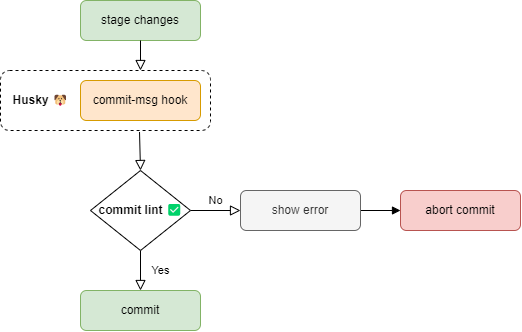

The diagram above was exported from draw.io. Its source (the exported page's mxGraphModel, read from the mxfile embedded in the PNG):
<mxGraphModel dx="865" dy="614" grid="1" gridSize="10" guides="1" tooltips="1" connect="1" arrows="1" fold="1" page="1" pageScale="1" pageWidth="850" pageHeight="1100" math="0" shadow="0">
  <root>
    <mxCell id="0" />
    <mxCell id="1" parent="0" />
    <mxCell id="gWIz19VjBC4scXJmMjh0-41" value="" style="rounded=1;whiteSpace=wrap;html=1;dashed=1;" vertex="1" parent="1">
      <mxGeometry x="80" y="490" width="210" height="60" as="geometry" />
    </mxCell>
    <mxCell id="gWIz19VjBC4scXJmMjh0-13" value="commit-msg hook" style="rounded=1;whiteSpace=wrap;html=1;fontSize=12;glass=0;strokeWidth=1;shadow=0;fillColor=#ffe6cc;strokeColor=#d79b00;" vertex="1" parent="1">
      <mxGeometry x="160" y="500" width="120" height="40" as="geometry" />
    </mxCell>
    <mxCell id="gWIz19VjBC4scXJmMjh0-19" value="" style="rounded=0;html=1;jettySize=auto;orthogonalLoop=1;fontSize=11;endArrow=block;endFill=0;endSize=8;strokeWidth=1;shadow=0;labelBackgroundColor=none;edgeStyle=orthogonalEdgeStyle;exitX=0.662;exitY=1.025;exitDx=0;exitDy=0;exitPerimeter=0;" edge="1" parent="1" source="gWIz19VjBC4scXJmMjh0-41">
      <mxGeometry relative="1" as="geometry">
        <mxPoint x="220" y="560" as="sourcePoint" />
        <mxPoint x="220" y="590" as="targetPoint" />
      </mxGeometry>
    </mxCell>
    <mxCell id="gWIz19VjBC4scXJmMjh0-20" value="Yes" style="rounded=0;html=1;jettySize=auto;orthogonalLoop=1;fontSize=11;endArrow=block;endFill=0;endSize=8;strokeWidth=1;shadow=0;labelBackgroundColor=none;edgeStyle=orthogonalEdgeStyle;" edge="1" parent="1" source="gWIz19VjBC4scXJmMjh0-22">
      <mxGeometry y="20" relative="1" as="geometry">
        <mxPoint as="offset" />
        <mxPoint x="220" y="710" as="targetPoint" />
      </mxGeometry>
    </mxCell>
    <mxCell id="gWIz19VjBC4scXJmMjh0-21" value="No" style="edgeStyle=orthogonalEdgeStyle;rounded=0;html=1;jettySize=auto;orthogonalLoop=1;fontSize=11;endArrow=block;endFill=0;endSize=8;strokeWidth=1;shadow=0;labelBackgroundColor=none;" edge="1" parent="1" source="gWIz19VjBC4scXJmMjh0-22">
      <mxGeometry y="10" relative="1" as="geometry">
        <mxPoint as="offset" />
        <mxPoint x="320" y="630" as="targetPoint" />
      </mxGeometry>
    </mxCell>
    <mxCell id="gWIz19VjBC4scXJmMjh0-22" value="" style="rhombus;whiteSpace=wrap;html=1;shadow=0;fontFamily=Helvetica;fontSize=12;align=center;strokeWidth=1;spacing=6;spacingTop=-4;" vertex="1" parent="1">
      <mxGeometry x="170" y="590" width="100" height="80" as="geometry" />
    </mxCell>
    <mxCell id="gWIz19VjBC4scXJmMjh0-23" value="" style="edgeStyle=orthogonalEdgeStyle;rounded=0;orthogonalLoop=1;jettySize=auto;html=1;endArrow=block;endSize=6;" edge="1" parent="1" source="gWIz19VjBC4scXJmMjh0-24" target="gWIz19VjBC4scXJmMjh0-27">
      <mxGeometry relative="1" as="geometry" />
    </mxCell>
    <mxCell id="gWIz19VjBC4scXJmMjh0-24" value="show error" style="rounded=1;whiteSpace=wrap;html=1;fontSize=12;glass=0;strokeWidth=1;shadow=0;fillColor=#f5f5f5;fontColor=#333333;strokeColor=#666666;" vertex="1" parent="1">
      <mxGeometry x="320" y="610" width="120" height="40" as="geometry" />
    </mxCell>
    <mxCell id="gWIz19VjBC4scXJmMjh0-25" value="commit" style="rounded=1;whiteSpace=wrap;html=1;fontSize=12;glass=0;strokeWidth=1;shadow=0;fillColor=#d5e8d4;strokeColor=#82b366;" vertex="1" parent="1">
      <mxGeometry x="160" y="710" width="120" height="40" as="geometry" />
    </mxCell>
    <mxCell id="gWIz19VjBC4scXJmMjh0-27" value="abort commit" style="rounded=1;whiteSpace=wrap;html=1;fontSize=12;glass=0;strokeWidth=1;shadow=0;fillColor=#f8cecc;strokeColor=#b85450;" vertex="1" parent="1">
      <mxGeometry x="480" y="610" width="120" height="40" as="geometry" />
    </mxCell>
    <mxCell id="gWIz19VjBC4scXJmMjh0-35" value="stage changes" style="rounded=1;whiteSpace=wrap;html=1;fontSize=12;glass=0;strokeWidth=1;shadow=0;fillColor=#d5e8d4;strokeColor=#82b366;" vertex="1" parent="1">
      <mxGeometry x="160" y="420" width="120" height="40" as="geometry" />
    </mxCell>
    <mxCell id="gWIz19VjBC4scXJmMjh0-36" value="" style="rounded=0;html=1;jettySize=auto;orthogonalLoop=1;fontSize=11;endArrow=block;endFill=0;endSize=8;strokeWidth=1;shadow=0;labelBackgroundColor=none;edgeStyle=orthogonalEdgeStyle;exitX=0.5;exitY=1;exitDx=0;exitDy=0;" edge="1" parent="1" source="gWIz19VjBC4scXJmMjh0-35">
      <mxGeometry relative="1" as="geometry">
        <mxPoint x="230" y="540" as="sourcePoint" />
        <mxPoint x="220" y="490" as="targetPoint" />
        <Array as="points">
          <mxPoint x="220" y="480" />
          <mxPoint x="220" y="480" />
        </Array>
      </mxGeometry>
    </mxCell>
    <mxCell id="gWIz19VjBC4scXJmMjh0-39" value="Husky 🐶" style="text;html=1;align=center;verticalAlign=middle;resizable=0;points=[];autosize=1;strokeColor=none;fillColor=none;fontStyle=1" vertex="1" parent="1">
      <mxGeometry x="80" y="505" width="80" height="30" as="geometry" />
    </mxCell>
    <mxCell id="gWIz19VjBC4scXJmMjh0-40" value="commit lint ✅" style="text;html=1;align=center;verticalAlign=middle;resizable=0;points=[];autosize=1;strokeColor=none;fillColor=none;fontStyle=1" vertex="1" parent="1">
      <mxGeometry x="165" y="615" width="110" height="30" as="geometry" />
    </mxCell>
  </root>
</mxGraphModel>